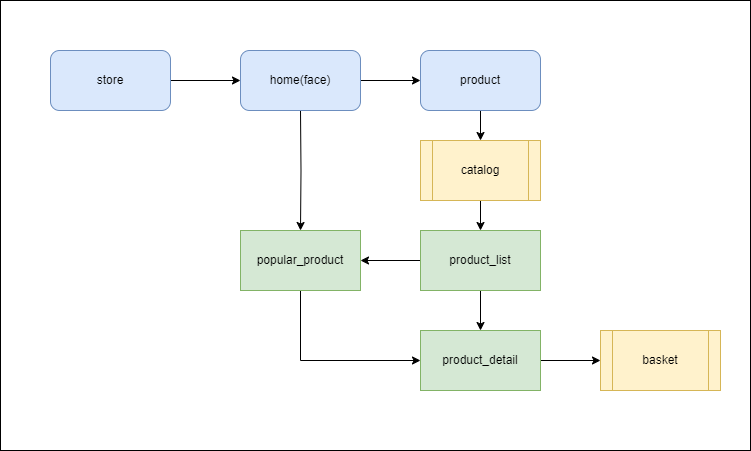

The diagram above was exported from draw.io. Its source (the exported page's mxGraphModel, read from the mxfile embedded in the PNG):
<mxGraphModel dx="1434" dy="746" grid="1" gridSize="10" guides="1" tooltips="1" connect="1" arrows="1" fold="1" page="1" pageScale="1" pageWidth="827" pageHeight="1169" math="0" shadow="0">
  <root>
    <mxCell id="0" />
    <mxCell id="1" parent="0" />
    <mxCell id="rcpIG5W1BroAOW4XhH1l-3" value="" style="rounded=0;whiteSpace=wrap;html=1;" vertex="1" parent="1">
      <mxGeometry x="40" y="30" width="750" height="450" as="geometry" />
    </mxCell>
    <mxCell id="WVVGHrCVlPpU0yxSdqUo-3" value="" style="edgeStyle=orthogonalEdgeStyle;rounded=0;orthogonalLoop=1;jettySize=auto;html=1;" parent="1" edge="1">
      <mxGeometry relative="1" as="geometry">
        <mxPoint x="210" y="110" as="sourcePoint" />
        <mxPoint x="280" y="110" as="targetPoint" />
      </mxGeometry>
    </mxCell>
    <mxCell id="WVVGHrCVlPpU0yxSdqUo-5" value="" style="edgeStyle=orthogonalEdgeStyle;rounded=0;orthogonalLoop=1;jettySize=auto;html=1;" parent="1" edge="1">
      <mxGeometry relative="1" as="geometry">
        <mxPoint x="400" y="110" as="sourcePoint" />
        <mxPoint x="460" y="110" as="targetPoint" />
      </mxGeometry>
    </mxCell>
    <mxCell id="WVVGHrCVlPpU0yxSdqUo-11" value="" style="edgeStyle=orthogonalEdgeStyle;rounded=0;orthogonalLoop=1;jettySize=auto;html=1;" parent="1" target="WVVGHrCVlPpU0yxSdqUo-10" edge="1">
      <mxGeometry relative="1" as="geometry">
        <mxPoint x="340" y="140" as="sourcePoint" />
      </mxGeometry>
    </mxCell>
    <mxCell id="WVVGHrCVlPpU0yxSdqUo-30" style="edgeStyle=orthogonalEdgeStyle;rounded=0;orthogonalLoop=1;jettySize=auto;html=1;exitX=0.5;exitY=1;exitDx=0;exitDy=0;entryX=0.5;entryY=0;entryDx=0;entryDy=0;" parent="1" source="WVVGHrCVlPpU0yxSdqUo-6" target="WVVGHrCVlPpU0yxSdqUo-8" edge="1">
      <mxGeometry relative="1" as="geometry" />
    </mxCell>
    <mxCell id="WVVGHrCVlPpU0yxSdqUo-31" style="edgeStyle=orthogonalEdgeStyle;rounded=0;orthogonalLoop=1;jettySize=auto;html=1;exitX=0;exitY=0.5;exitDx=0;exitDy=0;entryX=1;entryY=0.5;entryDx=0;entryDy=0;" parent="1" source="WVVGHrCVlPpU0yxSdqUo-6" target="WVVGHrCVlPpU0yxSdqUo-10" edge="1">
      <mxGeometry relative="1" as="geometry" />
    </mxCell>
    <mxCell id="WVVGHrCVlPpU0yxSdqUo-6" value="product_list" style="rounded=0;whiteSpace=wrap;html=1;fillColor=#d5e8d4;strokeColor=#82b366;" parent="1" vertex="1">
      <mxGeometry x="460" y="260" width="120" height="60" as="geometry" />
    </mxCell>
    <mxCell id="WVVGHrCVlPpU0yxSdqUo-32" value="" style="edgeStyle=orthogonalEdgeStyle;rounded=0;orthogonalLoop=1;jettySize=auto;html=1;" parent="1" source="WVVGHrCVlPpU0yxSdqUo-8" target="WVVGHrCVlPpU0yxSdqUo-22" edge="1">
      <mxGeometry relative="1" as="geometry" />
    </mxCell>
    <mxCell id="WVVGHrCVlPpU0yxSdqUo-8" value="product_detail" style="rounded=0;whiteSpace=wrap;html=1;fillColor=#d5e8d4;strokeColor=#82b366;" parent="1" vertex="1">
      <mxGeometry x="460" y="360" width="120" height="60" as="geometry" />
    </mxCell>
    <mxCell id="WVVGHrCVlPpU0yxSdqUo-13" style="edgeStyle=orthogonalEdgeStyle;rounded=0;orthogonalLoop=1;jettySize=auto;html=1;exitX=0.5;exitY=1;exitDx=0;exitDy=0;entryX=0;entryY=0.5;entryDx=0;entryDy=0;" parent="1" source="WVVGHrCVlPpU0yxSdqUo-10" target="WVVGHrCVlPpU0yxSdqUo-8" edge="1">
      <mxGeometry relative="1" as="geometry" />
    </mxCell>
    <mxCell id="WVVGHrCVlPpU0yxSdqUo-10" value="&lt;div&gt;popular_product&lt;/div&gt;" style="rounded=0;whiteSpace=wrap;html=1;fillColor=#d5e8d4;strokeColor=#82b366;" parent="1" vertex="1">
      <mxGeometry x="280" y="260" width="120" height="60" as="geometry" />
    </mxCell>
    <mxCell id="WVVGHrCVlPpU0yxSdqUo-19" value="store" style="rounded=1;whiteSpace=wrap;html=1;fillColor=#dae8fc;strokeColor=#6c8ebf;" parent="1" vertex="1">
      <mxGeometry x="90" y="80" width="120" height="60" as="geometry" />
    </mxCell>
    <mxCell id="WVVGHrCVlPpU0yxSdqUo-20" value="home(face)" style="rounded=1;whiteSpace=wrap;html=1;fillColor=#dae8fc;strokeColor=#6c8ebf;" parent="1" vertex="1">
      <mxGeometry x="280" y="80" width="120" height="60" as="geometry" />
    </mxCell>
    <mxCell id="WVVGHrCVlPpU0yxSdqUo-26" value="" style="edgeStyle=orthogonalEdgeStyle;rounded=0;orthogonalLoop=1;jettySize=auto;html=1;" parent="1" source="WVVGHrCVlPpU0yxSdqUo-21" target="WVVGHrCVlPpU0yxSdqUo-24" edge="1">
      <mxGeometry relative="1" as="geometry" />
    </mxCell>
    <mxCell id="WVVGHrCVlPpU0yxSdqUo-21" value="product" style="rounded=1;whiteSpace=wrap;html=1;fillColor=#dae8fc;strokeColor=#6c8ebf;" parent="1" vertex="1">
      <mxGeometry x="460" y="80" width="120" height="60" as="geometry" />
    </mxCell>
    <mxCell id="WVVGHrCVlPpU0yxSdqUo-22" value="basket" style="shape=process;whiteSpace=wrap;html=1;backgroundOutline=1;fillColor=#fff2cc;strokeColor=#d6b656;" parent="1" vertex="1">
      <mxGeometry x="640" y="360" width="120" height="60" as="geometry" />
    </mxCell>
    <mxCell id="WVVGHrCVlPpU0yxSdqUo-29" style="edgeStyle=orthogonalEdgeStyle;rounded=0;orthogonalLoop=1;jettySize=auto;html=1;exitX=0.5;exitY=1;exitDx=0;exitDy=0;entryX=0.5;entryY=0;entryDx=0;entryDy=0;" parent="1" source="WVVGHrCVlPpU0yxSdqUo-24" target="WVVGHrCVlPpU0yxSdqUo-6" edge="1">
      <mxGeometry relative="1" as="geometry" />
    </mxCell>
    <mxCell id="WVVGHrCVlPpU0yxSdqUo-24" value="catalog" style="shape=process;whiteSpace=wrap;html=1;backgroundOutline=1;fillColor=#fff2cc;strokeColor=#d6b656;" parent="1" vertex="1">
      <mxGeometry x="460" y="170" width="120" height="60" as="geometry" />
    </mxCell>
  </root>
</mxGraphModel>